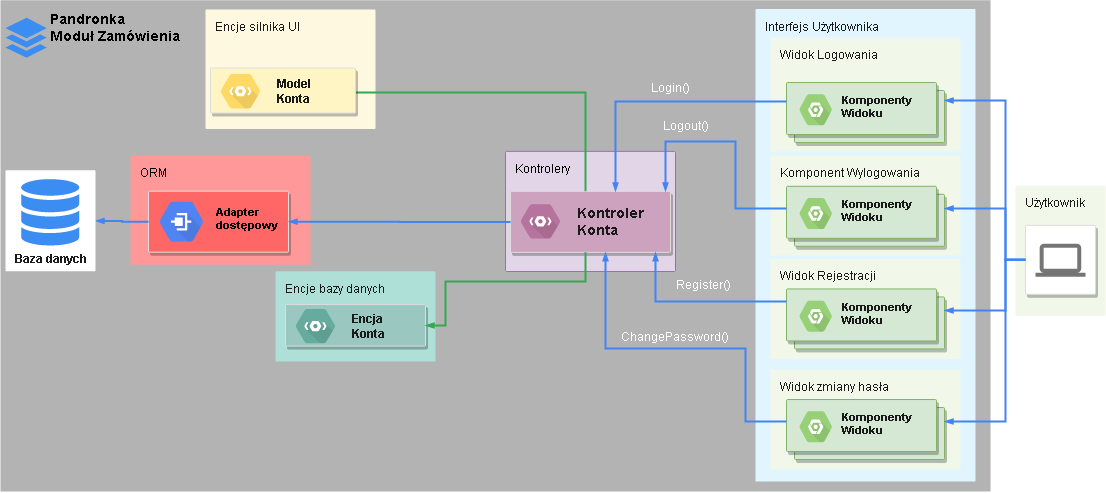

The diagram above was exported from draw.io. Its source (the exported page's mxGraphModel, read from the mxfile embedded in the PNG):
<mxGraphModel dx="2354" dy="644" grid="1" gridSize="10" guides="1" tooltips="1" connect="1" arrows="1" fold="1" page="1" pageScale="1" pageWidth="1169" pageHeight="827" background="#ffffff" math="0" shadow="0">
  <root>
    <mxCell id="0" />
    <mxCell id="1" parent="0" />
    <mxCell id="_t7XaWB5NSDD-A116ibx-756" value="&lt;div&gt;Pandronka&lt;/div&gt;&lt;div&gt;Moduł Zamówienia&lt;br&gt;&lt;/div&gt;" style="strokeColor=none;shadow=0;gradientColor=none;fontSize=14;align=left;spacing=10;9E9E9E;verticalAlign=top;spacingTop=-4;fontStyle=1;spacingLeft=40;html=1;fillColor=#B3B3B3;" vertex="1" parent="1">
      <mxGeometry x="-55" y="698.75" width="990" height="491.25" as="geometry" />
    </mxCell>
    <mxCell id="_t7XaWB5NSDD-A116ibx-762" value="Interfejs Użytkownika" style="points=[[0,0,0],[0.25,0,0],[0.5,0,0],[0.75,0,0],[1,0,0],[1,0.25,0],[1,0.5,0],[1,0.75,0],[1,1,0],[0.75,1,0],[0.5,1,0],[0.25,1,0],[0,1,0],[0,0.75,0],[0,0.5,0],[0,0.25,0]];rounded=1;absoluteArcSize=1;arcSize=2;html=1;strokeColor=none;gradientColor=none;shadow=0;dashed=0;fontSize=12;align=left;verticalAlign=top;spacing=10;spacingTop=-4;fillColor=#E1F5FE;fontColor=#1A1A1A;" vertex="1" parent="1">
      <mxGeometry x="700" y="707.5" width="220" height="472.5" as="geometry" />
    </mxCell>
    <mxCell id="_t7XaWB5NSDD-A116ibx-763" value="&lt;div&gt;Widok Logowania&lt;br&gt;&lt;/div&gt;" style="points=[[0,0,0],[0.25,0,0],[0.5,0,0],[0.75,0,0],[1,0,0],[1,0.25,0],[1,0.5,0],[1,0.75,0],[1,1,0],[0.75,1,0],[0.5,1,0],[0.25,1,0],[0,1,0],[0,0.75,0],[0,0.5,0],[0,0.25,0]];rounded=1;absoluteArcSize=1;arcSize=2;html=1;strokeColor=none;gradientColor=none;shadow=0;dashed=0;fontSize=12;align=left;verticalAlign=top;spacing=10;spacingTop=-4;fillColor=#F1F8E9;fontColor=#1A1A1A;" vertex="1" parent="1">
      <mxGeometry x="715" y="736.19" width="190" height="113.81" as="geometry" />
    </mxCell>
    <mxCell id="_t7XaWB5NSDD-A116ibx-766" value="" style="html=1;aspect=fixed;strokeColor=none;shadow=0;align=center;verticalAlign=top;fillColor=#3B8DF1;shape=mxgraph.gcp2.files" vertex="1" parent="1">
      <mxGeometry x="-50" y="716.19" width="41.23" height="40" as="geometry" />
    </mxCell>
    <mxCell id="_t7XaWB5NSDD-A116ibx-767" value="" style="shape=mxgraph.gcp2.doubleRect;strokeColor=#82b366;fillColor=#d5e8d4;shadow=1;strokeWidth=1;fontSize=10;align=center;html=1;" vertex="1" parent="1">
      <mxGeometry x="731" y="781" width="158" height="60" as="geometry" />
    </mxCell>
    <mxCell id="_t7XaWB5NSDD-A116ibx-776" value="Kontrolery" style="points=[[0,0,0],[0.25,0,0],[0.5,0,0],[0.75,0,0],[1,0,0],[1,0.25,0],[1,0.5,0],[1,0.75,0],[1,1,0],[0.75,1,0],[0.5,1,0],[0.25,1,0],[0,1,0],[0,0.75,0],[0,0.5,0],[0,0.25,0]];rounded=1;absoluteArcSize=1;arcSize=2;html=1;strokeColor=#9673a6;shadow=0;dashed=0;fontSize=12;align=left;verticalAlign=top;spacing=10;spacingTop=-4;fillColor=#e1d5e7;" vertex="1" parent="1">
      <mxGeometry x="450" y="849.87" width="170" height="120.13" as="geometry" />
    </mxCell>
    <mxCell id="_t7XaWB5NSDD-A116ibx-777" value="" style="strokeColor=#dddddd;shadow=1;strokeWidth=1;rounded=1;absoluteArcSize=1;arcSize=2;fontSize=10;fontColor=#9E9E9E;align=center;html=1;fillColor=#CDA2BE;" vertex="1" parent="1">
      <mxGeometry x="455" y="889.87" width="160" height="61" as="geometry" />
    </mxCell>
    <mxCell id="_t7XaWB5NSDD-A116ibx-778" value="&lt;div&gt;&lt;font style=&quot;font-size: 14px&quot; color=&quot;#1A1A1A&quot;&gt;Kontroler &lt;br&gt;&lt;/font&gt;&lt;/div&gt;&lt;div&gt;&lt;font style=&quot;font-size: 14px&quot; color=&quot;#1A1A1A&quot;&gt;Konta&lt;/font&gt;&lt;/div&gt;" style="dashed=0;connectable=0;html=1;strokeColor=none;shape=mxgraph.gcp2.hexIcon;prIcon=cloud_tools_for_powershell;part=1;labelPosition=right;verticalLabelPosition=middle;align=left;verticalAlign=middle;spacingLeft=5;fontColor=#999999;fontSize=12;fillColor=#B5739D;fontStyle=1" vertex="1" parent="1">
      <mxGeometry x="455" y="894.62" width="60" height="50.5" as="geometry" />
    </mxCell>
    <mxCell id="_t7XaWB5NSDD-A116ibx-781" value="" style="edgeStyle=orthogonalEdgeStyle;fontSize=12;html=1;endArrow=blockThin;endFill=1;rounded=0;strokeWidth=2;endSize=4;startSize=4;dashed=0;strokeColor=#4284F3;" edge="1" parent="1" source="_t7XaWB5NSDD-A116ibx-767" target="_t7XaWB5NSDD-A116ibx-777">
      <mxGeometry width="100" relative="1" as="geometry">
        <mxPoint x="570" y="660" as="sourcePoint" />
        <mxPoint x="670" y="660" as="targetPoint" />
        <Array as="points">
          <mxPoint x="560" y="800" />
        </Array>
      </mxGeometry>
    </mxCell>
    <mxCell id="_t7XaWB5NSDD-A116ibx-784" value="&lt;div&gt;&lt;font color=&quot;#1A1A1A&quot;&gt;Komponenty&lt;/font&gt;&lt;/div&gt;&lt;div&gt;&lt;font color=&quot;#1A1A1A&quot;&gt;Widoku&lt;br&gt;&lt;/font&gt;&lt;/div&gt;" style="html=1;strokeColor=none;verticalAlign=middle;labelPosition=right;verticalLabelPosition=middle;align=left;spacingTop=-6;fontSize=11;fontStyle=1;fontColor=#999999;shape=mxgraph.gcp2.hexIcon;prIcon=placeholder;fillColor=#97D077;" vertex="1" parent="1">
      <mxGeometry x="735.5" y="785.5" width="49.5" height="45.5" as="geometry" />
    </mxCell>
    <mxCell id="_t7XaWB5NSDD-A116ibx-788" value="Encje silnika UI" style="points=[[0,0,0],[0.25,0,0],[0.5,0,0],[0.75,0,0],[1,0,0],[1,0.25,0],[1,0.5,0],[1,0.75,0],[1,1,0],[0.75,1,0],[0.5,1,0],[0.25,1,0],[0,1,0],[0,0.75,0],[0,0.5,0],[0,0.25,0]];rounded=1;absoluteArcSize=1;arcSize=2;html=1;strokeColor=none;gradientColor=none;shadow=0;dashed=0;fontSize=12;align=left;verticalAlign=top;spacing=10;spacingTop=-4;fillColor=#FFF8E1;fontColor=#1A1A1A;" vertex="1" parent="1">
      <mxGeometry x="150" y="708" width="170" height="119.5" as="geometry" />
    </mxCell>
    <mxCell id="_t7XaWB5NSDD-A116ibx-789" value="Encje bazy danych" style="points=[[0,0,0],[0.25,0,0],[0.5,0,0],[0.75,0,0],[1,0,0],[1,0.25,0],[1,0.5,0],[1,0.75,0],[1,1,0],[0.75,1,0],[0.5,1,0],[0.25,1,0],[0,1,0],[0,0.75,0],[0,0.5,0],[0,0.25,0]];rounded=1;absoluteArcSize=1;arcSize=2;html=1;strokeColor=none;gradientColor=none;shadow=0;dashed=0;fontSize=12;align=left;verticalAlign=top;spacing=10;spacingTop=-4;fontColor=#1A1A1A;fillColor=#AEE0D7;" vertex="1" parent="1">
      <mxGeometry x="220" y="969.87" width="160" height="90.13" as="geometry" />
    </mxCell>
    <mxCell id="_t7XaWB5NSDD-A116ibx-798" value="ORM" style="points=[[0,0,0],[0.25,0,0],[0.5,0,0],[0.75,0,0],[1,0,0],[1,0.25,0],[1,0.5,0],[1,0.75,0],[1,1,0],[0.75,1,0],[0.5,1,0],[0.25,1,0],[0,1,0],[0,0.75,0],[0,0.5,0],[0,0.25,0]];rounded=1;absoluteArcSize=1;arcSize=2;html=1;strokeColor=none;gradientColor=none;shadow=0;dashed=0;fontSize=12;align=left;verticalAlign=top;spacing=10;spacingTop=-4;fillColor=#FF9999;" vertex="1" parent="1">
      <mxGeometry x="75" y="854" width="180" height="109.37" as="geometry" />
    </mxCell>
    <mxCell id="_t7XaWB5NSDD-A116ibx-799" value="" style="strokeColor=#dddddd;shadow=1;strokeWidth=1;rounded=1;absoluteArcSize=1;arcSize=2;fontSize=10;fontColor=#9E9E9E;align=center;html=1;fillColor=#FF6666;" vertex="1" parent="1">
      <mxGeometry x="93" y="889.6899999999999" width="140" height="61" as="geometry" />
    </mxCell>
    <mxCell id="_t7XaWB5NSDD-A116ibx-800" value="&lt;div&gt;Adapter &lt;br&gt;&lt;/div&gt;&lt;div&gt;dostępowy&lt;/div&gt;" style="html=1;fillColor=#5184F3;strokeColor=none;verticalAlign=middle;labelPosition=right;verticalLabelPosition=middle;align=left;spacingTop=-6;fontSize=11;fontStyle=1;shape=mxgraph.gcp2.hexIcon;prIcon=dedicated_interconnect" vertex="1" parent="1">
      <mxGeometry x="93" y="890.9399999999999" width="66" height="58.5" as="geometry" />
    </mxCell>
    <mxCell id="_t7XaWB5NSDD-A116ibx-801" value="" style="edgeStyle=orthogonalEdgeStyle;fontSize=12;html=1;endArrow=blockThin;endFill=1;rounded=0;strokeWidth=2;endSize=4;startSize=4;dashed=0;strokeColor=#4284F3;" edge="1" parent="1" source="_t7XaWB5NSDD-A116ibx-777" target="_t7XaWB5NSDD-A116ibx-799">
      <mxGeometry width="100" relative="1" as="geometry">
        <mxPoint x="-60" y="1120" as="sourcePoint" />
        <mxPoint x="40" y="1120" as="targetPoint" />
      </mxGeometry>
    </mxCell>
    <mxCell id="_t7XaWB5NSDD-A116ibx-803" value="" style="edgeStyle=orthogonalEdgeStyle;fontSize=12;html=1;endArrow=blockThin;endFill=1;rounded=0;strokeWidth=2;endSize=4;startSize=4;strokeColor=#34A853;dashed=0;" edge="1" parent="1" source="_t7XaWB5NSDD-A116ibx-777">
      <mxGeometry width="100" relative="1" as="geometry">
        <mxPoint x="200" y="860" as="sourcePoint" />
        <mxPoint x="290" y="791" as="targetPoint" />
        <Array as="points">
          <mxPoint x="530" y="791" />
        </Array>
      </mxGeometry>
    </mxCell>
    <mxCell id="_t7XaWB5NSDD-A116ibx-807" value="" style="edgeStyle=orthogonalEdgeStyle;fontSize=12;html=1;endArrow=blockThin;endFill=1;rounded=0;strokeWidth=2;endSize=4;startSize=4;dashed=0;strokeColor=#4284F3;" edge="1" parent="1" source="_t7XaWB5NSDD-A116ibx-799" target="_t7XaWB5NSDD-A116ibx-808">
      <mxGeometry width="100" relative="1" as="geometry">
        <mxPoint x="-160" y="1090" as="sourcePoint" />
        <mxPoint x="70" y="640" as="targetPoint" />
      </mxGeometry>
    </mxCell>
    <mxCell id="_t7XaWB5NSDD-A116ibx-808" value="" style="points=[[0,0,0],[0.25,0,0],[0.5,0,0],[0.75,0,0],[1,0,0],[1,0.25,0],[1,0.5,0],[1,0.75,0],[1,1,0],[0.75,1,0],[0.5,1,0],[0.25,1,0],[0,1,0],[0,0.75,0],[0,0.5,0],[0,0.25,0]];rounded=1;absoluteArcSize=1;arcSize=2;html=1;strokeColor=none;gradientColor=none;shadow=0;dashed=0;fontSize=12;fontColor=#9E9E9E;align=left;verticalAlign=top;spacing=10;spacingTop=-4;" vertex="1" parent="1">
      <mxGeometry x="-50.00000000000003" y="868.87" width="90" height="101" as="geometry" />
    </mxCell>
    <mxCell id="_t7XaWB5NSDD-A116ibx-809" value="&lt;b&gt;Baza danych&lt;/b&gt;" style="html=1;aspect=fixed;strokeColor=none;shadow=0;align=center;verticalAlign=top;fillColor=#3B8DF1;shape=mxgraph.gcp2.cloud_monitoring;fontColor=#1A1A1A;labelPosition=center;verticalLabelPosition=bottom;" vertex="1" parent="1">
      <mxGeometry x="-35.00000000000003" y="877.62" width="60" height="66.67" as="geometry" />
    </mxCell>
    <mxCell id="_t7XaWB5NSDD-A116ibx-815" value="Login()" style="text;html=1;align=center;verticalAlign=middle;whiteSpace=wrap;rounded=0;fontColor=#FFFFFF;" vertex="1" parent="1">
      <mxGeometry x="595" y="775.5" width="40" height="20" as="geometry" />
    </mxCell>
    <mxCell id="_t7XaWB5NSDD-A116ibx-825" value="Użytkownik" style="rounded=1;absoluteArcSize=1;arcSize=2;html=1;strokeColor=none;gradientColor=none;shadow=0;dashed=0;strokeColor=none;fontSize=12;align=left;verticalAlign=top;spacing=10;spacingTop=-4;fillColor=#F1F8E9;fontColor=#1A1A1A;" vertex="1" parent="1">
      <mxGeometry x="960" y="884.3700000000001" width="90" height="130" as="geometry" />
    </mxCell>
    <mxCell id="_t7XaWB5NSDD-A116ibx-826" value="" style="strokeColor=#dddddd;fillColor=#ffffff;shadow=1;strokeWidth=1;rounded=1;absoluteArcSize=1;arcSize=2;labelPosition=center;verticalLabelPosition=middle;align=center;verticalAlign=bottom;spacingLeft=0;fontColor=#999999;fontSize=12;whiteSpace=wrap;spacingBottom=2;html=1;" vertex="1" parent="1">
      <mxGeometry x="970" y="923.8100000000002" width="70" height="69" as="geometry" />
    </mxCell>
    <mxCell id="_t7XaWB5NSDD-A116ibx-827" value="" style="dashed=0;connectable=0;html=1;fillColor=#757575;strokeColor=none;shape=mxgraph.gcp2.laptop;part=1;" vertex="1" parent="_t7XaWB5NSDD-A116ibx-826">
      <mxGeometry x="0.5" width="50" height="33" relative="1" as="geometry">
        <mxPoint x="-25" y="18.5" as="offset" />
      </mxGeometry>
    </mxCell>
    <mxCell id="_t7XaWB5NSDD-A116ibx-828" value="" style="edgeStyle=orthogonalEdgeStyle;fontSize=12;html=1;endArrow=blockThin;endFill=1;rounded=0;strokeWidth=2;endSize=4;startSize=4;dashed=0;strokeColor=#4284F3;" edge="1" parent="1" source="_t7XaWB5NSDD-A116ibx-826" target="_t7XaWB5NSDD-A116ibx-767">
      <mxGeometry width="100" relative="1" as="geometry">
        <mxPoint x="1306" y="690" as="sourcePoint" />
        <mxPoint x="1150.0000000000005" y="779.8699999999999" as="targetPoint" />
        <Array as="points">
          <mxPoint x="950" y="958" />
          <mxPoint x="950" y="799" />
        </Array>
      </mxGeometry>
    </mxCell>
    <mxCell id="_t7XaWB5NSDD-A116ibx-830" value="" style="strokeColor=#dddddd;shadow=1;strokeWidth=1;rounded=1;absoluteArcSize=1;arcSize=2;fontSize=10;fontColor=#9E9E9E;align=center;html=1;fillColor=#FFF4C3;" vertex="1" parent="1">
      <mxGeometry x="155" y="766.5" width="145" height="45" as="geometry" />
    </mxCell>
    <mxCell id="_t7XaWB5NSDD-A116ibx-831" value="&lt;div&gt;Model&lt;/div&gt;&lt;div&gt;Konta&lt;br&gt;&lt;/div&gt;" style="dashed=0;connectable=0;html=1;strokeColor=none;shape=mxgraph.gcp2.hexIcon;prIcon=cloud_tools_for_powershell;part=1;labelPosition=right;verticalLabelPosition=middle;align=left;verticalAlign=middle;spacingLeft=5;fontSize=12;fontStyle=1;fillColor=#FFD966;fontColor=#1A1A1A;" vertex="1" parent="1">
      <mxGeometry x="155" y="764.5" width="60" height="50.5" as="geometry" />
    </mxCell>
    <mxCell id="_t7XaWB5NSDD-A116ibx-832" value="" style="strokeColor=#dddddd;shadow=1;strokeWidth=1;rounded=1;absoluteArcSize=1;arcSize=2;fontSize=10;fontColor=#9E9E9E;align=center;html=1;fillColor=#9AC7BF;" vertex="1" parent="1">
      <mxGeometry x="230" y="1003.06" width="140" height="41.56" as="geometry" />
    </mxCell>
    <mxCell id="_t7XaWB5NSDD-A116ibx-833" value="&lt;div&gt;Encja &lt;br&gt;&lt;/div&gt;&lt;div&gt;Konta&lt;/div&gt;" style="dashed=0;connectable=0;html=1;strokeColor=none;shape=mxgraph.gcp2.hexIcon;prIcon=cloud_tools_for_powershell;part=1;labelPosition=right;verticalLabelPosition=middle;align=left;verticalAlign=middle;spacingLeft=5;fontSize=12;fontStyle=1;fillColor=#67AB9F;fontColor=#1A1A1A;" vertex="1" parent="1">
      <mxGeometry x="230" y="999.37" width="60" height="50.5" as="geometry" />
    </mxCell>
    <mxCell id="_t7XaWB5NSDD-A116ibx-861" value="&lt;div&gt;Komponent Wylogowania&lt;br&gt;&lt;/div&gt;" style="points=[[0,0,0],[0.25,0,0],[0.5,0,0],[0.75,0,0],[1,0,0],[1,0.25,0],[1,0.5,0],[1,0.75,0],[1,1,0],[0.75,1,0],[0.5,1,0],[0.25,1,0],[0,1,0],[0,0.75,0],[0,0.5,0],[0,0.25,0]];rounded=1;absoluteArcSize=1;arcSize=2;html=1;strokeColor=none;gradientColor=none;shadow=0;dashed=0;fontSize=12;align=left;verticalAlign=top;spacing=10;spacingTop=-4;fillColor=#F1F8E9;fontColor=#1A1A1A;" vertex="1" parent="1">
      <mxGeometry x="715" y="854" width="190" height="100" as="geometry" />
    </mxCell>
    <mxCell id="_t7XaWB5NSDD-A116ibx-862" value="" style="shape=mxgraph.gcp2.doubleRect;strokeColor=#82b366;fillColor=#d5e8d4;shadow=1;strokeWidth=1;fontSize=10;align=center;html=1;" vertex="1" parent="1">
      <mxGeometry x="731" y="884.7900000000001" width="158" height="60" as="geometry" />
    </mxCell>
    <mxCell id="_t7XaWB5NSDD-A116ibx-863" value="&lt;div&gt;&lt;font color=&quot;#1A1A1A&quot;&gt;Komponenty&lt;/font&gt;&lt;/div&gt;&lt;div&gt;&lt;font color=&quot;#1A1A1A&quot;&gt;Widoku&lt;br&gt;&lt;/font&gt;&lt;/div&gt;" style="html=1;strokeColor=none;verticalAlign=middle;labelPosition=right;verticalLabelPosition=middle;align=left;spacingTop=-6;fontSize=11;fontStyle=1;fontColor=#999999;shape=mxgraph.gcp2.hexIcon;prIcon=placeholder;fillColor=#97D077;" vertex="1" parent="1">
      <mxGeometry x="735.5" y="889.2900000000001" width="49.5" height="45.5" as="geometry" />
    </mxCell>
    <mxCell id="_t7XaWB5NSDD-A116ibx-864" value="" style="edgeStyle=orthogonalEdgeStyle;fontSize=12;html=1;endArrow=blockThin;endFill=1;rounded=0;strokeWidth=2;endSize=4;startSize=4;dashed=0;strokeColor=#4284F3;" edge="1" parent="1" source="_t7XaWB5NSDD-A116ibx-862" target="_t7XaWB5NSDD-A116ibx-777">
      <mxGeometry width="100" relative="1" as="geometry">
        <mxPoint x="711" y="800.0344827586207" as="sourcePoint" />
        <mxPoint x="560" y="889.8699999999999" as="targetPoint" />
        <Array as="points">
          <mxPoint x="680" y="907" />
          <mxPoint x="680" y="840" />
          <mxPoint x="610" y="840" />
        </Array>
      </mxGeometry>
    </mxCell>
    <mxCell id="_t7XaWB5NSDD-A116ibx-865" value="Logout()" style="text;html=1;align=center;verticalAlign=middle;whiteSpace=wrap;rounded=0;fontColor=#FFFFFF;" vertex="1" parent="1">
      <mxGeometry x="611" y="814" width="40" height="20" as="geometry" />
    </mxCell>
    <mxCell id="_t7XaWB5NSDD-A116ibx-867" value="" style="edgeStyle=orthogonalEdgeStyle;fontSize=12;html=1;endArrow=blockThin;endFill=1;rounded=0;strokeWidth=2;endSize=4;startSize=4;dashed=0;strokeColor=#4284F3;" edge="1" parent="1" source="_t7XaWB5NSDD-A116ibx-826" target="_t7XaWB5NSDD-A116ibx-862">
      <mxGeometry width="100" relative="1" as="geometry">
        <mxPoint x="1071" y="827.9958620689656" as="sourcePoint" />
        <mxPoint x="980" y="719.72" as="targetPoint" />
        <Array as="points">
          <mxPoint x="950" y="958" />
          <mxPoint x="950" y="907" />
        </Array>
      </mxGeometry>
    </mxCell>
    <mxCell id="_t7XaWB5NSDD-A116ibx-868" value="Widok Rejestracji" style="points=[[0,0,0],[0.25,0,0],[0.5,0,0],[0.75,0,0],[1,0,0],[1,0.25,0],[1,0.5,0],[1,0.75,0],[1,1,0],[0.75,1,0],[0.5,1,0],[0.25,1,0],[0,1,0],[0,0.75,0],[0,0.5,0],[0,0.25,0]];rounded=1;absoluteArcSize=1;arcSize=2;html=1;strokeColor=none;gradientColor=none;shadow=0;dashed=0;fontSize=12;align=left;verticalAlign=top;spacing=10;spacingTop=-4;fillColor=#F1F8E9;fontColor=#1A1A1A;" vertex="1" parent="1">
      <mxGeometry x="715" y="957.44" width="190" height="100" as="geometry" />
    </mxCell>
    <mxCell id="_t7XaWB5NSDD-A116ibx-869" value="" style="shape=mxgraph.gcp2.doubleRect;strokeColor=#82b366;fillColor=#d5e8d4;shadow=1;strokeWidth=1;fontSize=10;align=center;html=1;" vertex="1" parent="1">
      <mxGeometry x="731" y="987.44" width="158" height="60" as="geometry" />
    </mxCell>
    <mxCell id="_t7XaWB5NSDD-A116ibx-870" value="&lt;div&gt;&lt;font color=&quot;#1A1A1A&quot;&gt;Komponenty&lt;/font&gt;&lt;/div&gt;&lt;div&gt;&lt;font color=&quot;#1A1A1A&quot;&gt;Widoku&lt;br&gt;&lt;/font&gt;&lt;/div&gt;" style="html=1;strokeColor=none;verticalAlign=middle;labelPosition=right;verticalLabelPosition=middle;align=left;spacingTop=-6;fontSize=11;fontStyle=1;fontColor=#999999;shape=mxgraph.gcp2.hexIcon;prIcon=placeholder;fillColor=#97D077;" vertex="1" parent="1">
      <mxGeometry x="735.5" y="991.94" width="49.5" height="45.5" as="geometry" />
    </mxCell>
    <mxCell id="_t7XaWB5NSDD-A116ibx-871" value="Widok zmiany hasła" style="points=[[0,0,0],[0.25,0,0],[0.5,0,0],[0.75,0,0],[1,0,0],[1,0.25,0],[1,0.5,0],[1,0.75,0],[1,1,0],[0.75,1,0],[0.5,1,0],[0.25,1,0],[0,1,0],[0,0.75,0],[0,0.5,0],[0,0.25,0]];rounded=1;absoluteArcSize=1;arcSize=2;html=1;strokeColor=none;gradientColor=none;shadow=0;dashed=0;fontSize=12;align=left;verticalAlign=top;spacing=10;spacingTop=-4;fillColor=#F1F8E9;fontColor=#1A1A1A;" vertex="1" parent="1">
      <mxGeometry x="715" y="1068.04" width="190" height="100" as="geometry" />
    </mxCell>
    <mxCell id="_t7XaWB5NSDD-A116ibx-872" value="" style="shape=mxgraph.gcp2.doubleRect;strokeColor=#82b366;fillColor=#d5e8d4;shadow=1;strokeWidth=1;fontSize=10;align=center;html=1;" vertex="1" parent="1">
      <mxGeometry x="731" y="1098.04" width="158" height="60" as="geometry" />
    </mxCell>
    <mxCell id="_t7XaWB5NSDD-A116ibx-873" value="&lt;div&gt;&lt;font color=&quot;#1A1A1A&quot;&gt;Komponenty&lt;/font&gt;&lt;/div&gt;&lt;div&gt;&lt;font color=&quot;#1A1A1A&quot;&gt;Widoku&lt;br&gt;&lt;/font&gt;&lt;/div&gt;" style="html=1;strokeColor=none;verticalAlign=middle;labelPosition=right;verticalLabelPosition=middle;align=left;spacingTop=-6;fontSize=11;fontStyle=1;fontColor=#999999;shape=mxgraph.gcp2.hexIcon;prIcon=placeholder;fillColor=#97D077;" vertex="1" parent="1">
      <mxGeometry x="735.5" y="1102.54" width="49.5" height="45.5" as="geometry" />
    </mxCell>
    <mxCell id="_t7XaWB5NSDD-A116ibx-891" value="" style="edgeStyle=orthogonalEdgeStyle;fontSize=12;html=1;endArrow=blockThin;endFill=1;rounded=0;strokeWidth=2;endSize=4;startSize=4;dashed=0;strokeColor=#4284F3;" edge="1" parent="1" source="_t7XaWB5NSDD-A116ibx-869" target="_t7XaWB5NSDD-A116ibx-777">
      <mxGeometry width="100" relative="1" as="geometry">
        <mxPoint x="616" y="1208.3444827586206" as="sourcePoint" />
        <mxPoint x="615" y="1009.4166666666667" as="targetPoint" />
        <Array as="points">
          <mxPoint x="600" y="1000" />
        </Array>
      </mxGeometry>
    </mxCell>
    <mxCell id="_t7XaWB5NSDD-A116ibx-892" value="&lt;font color=&quot;#FFFFFF&quot;&gt;Register()&lt;/font&gt;" style="text;html=1;align=center;verticalAlign=middle;whiteSpace=wrap;rounded=0;" vertex="1" parent="1">
      <mxGeometry x="628" y="972.8100000000001" width="40" height="20" as="geometry" />
    </mxCell>
    <mxCell id="_t7XaWB5NSDD-A116ibx-893" value="" style="edgeStyle=orthogonalEdgeStyle;fontSize=12;html=1;endArrow=blockThin;endFill=1;rounded=0;strokeWidth=2;endSize=4;startSize=4;dashed=0;strokeColor=#4284F3;" edge="1" parent="1" source="_t7XaWB5NSDD-A116ibx-872" target="_t7XaWB5NSDD-A116ibx-777">
      <mxGeometry width="100" relative="1" as="geometry">
        <mxPoint x="616" y="1315.1031034482758" as="sourcePoint" />
        <mxPoint x="615" y="1047" as="targetPoint" />
        <Array as="points">
          <mxPoint x="690" y="1120" />
          <mxPoint x="690" y="1047" />
          <mxPoint x="550" y="1047" />
        </Array>
      </mxGeometry>
    </mxCell>
    <mxCell id="_t7XaWB5NSDD-A116ibx-894" value="ChangePassword()" style="text;html=1;align=center;verticalAlign=middle;whiteSpace=wrap;rounded=0;fontColor=#FFFFFF;" vertex="1" parent="1">
      <mxGeometry x="600" y="1024.62" width="40" height="20" as="geometry" />
    </mxCell>
    <mxCell id="_t7XaWB5NSDD-A116ibx-903" value="" style="edgeStyle=orthogonalEdgeStyle;fontSize=12;html=1;endArrow=blockThin;endFill=1;rounded=0;strokeWidth=2;endSize=4;startSize=4;dashed=0;strokeColor=#4284F3;" edge="1" parent="1" source="_t7XaWB5NSDD-A116ibx-826" target="_t7XaWB5NSDD-A116ibx-869">
      <mxGeometry width="100" relative="1" as="geometry">
        <mxPoint x="970" y="1057.8965517241381" as="sourcePoint" />
        <mxPoint x="889" y="907" as="targetPoint" />
        <Array as="points">
          <mxPoint x="950" y="958" />
          <mxPoint x="950" y="1009" />
        </Array>
      </mxGeometry>
    </mxCell>
    <mxCell id="_t7XaWB5NSDD-A116ibx-904" value="" style="edgeStyle=orthogonalEdgeStyle;fontSize=12;html=1;endArrow=blockThin;endFill=1;rounded=0;strokeWidth=2;endSize=4;startSize=4;dashed=0;strokeColor=#4284F3;" edge="1" parent="1" source="_t7XaWB5NSDD-A116ibx-826" target="_t7XaWB5NSDD-A116ibx-872">
      <mxGeometry width="100" relative="1" as="geometry">
        <mxPoint x="1050" y="1214.446551724138" as="sourcePoint" />
        <mxPoint x="969" y="1165.55" as="targetPoint" />
        <Array as="points">
          <mxPoint x="950" y="958" />
          <mxPoint x="950" y="1120" />
        </Array>
      </mxGeometry>
    </mxCell>
    <mxCell id="_t7XaWB5NSDD-A116ibx-888" value="" style="edgeStyle=orthogonalEdgeStyle;fontSize=12;html=1;endArrow=blockThin;endFill=1;rounded=0;strokeWidth=2;endSize=4;startSize=4;strokeColor=#34A853;dashed=0;jumpStyle=arc;jumpSize=10;" edge="1" parent="1" source="_t7XaWB5NSDD-A116ibx-777" target="_t7XaWB5NSDD-A116ibx-832">
      <mxGeometry width="100" relative="1" as="geometry">
        <mxPoint x="530" y="889.8699999999999" as="sourcePoint" />
        <mxPoint x="440" y="791" as="targetPoint" />
        <Array as="points">
          <mxPoint x="530" y="980" />
          <mxPoint x="390" y="980" />
          <mxPoint x="390" y="1024" />
        </Array>
      </mxGeometry>
    </mxCell>
  </root>
</mxGraphModel>